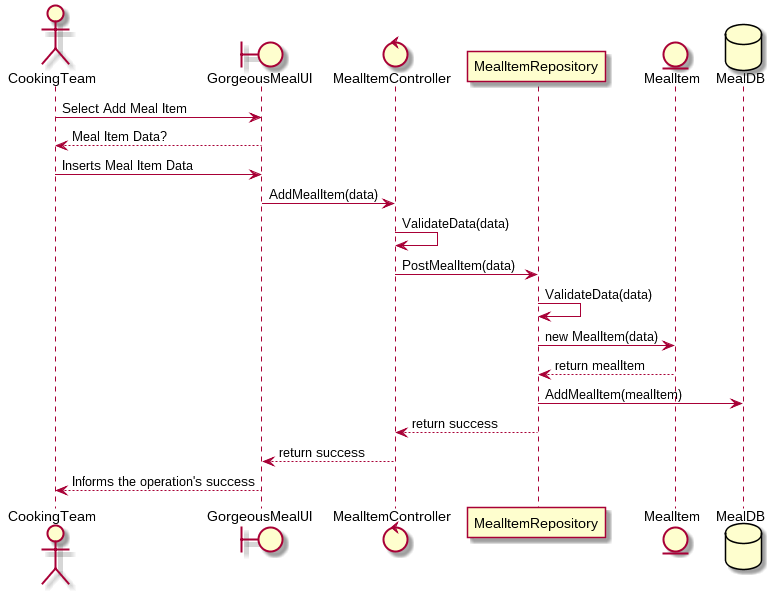

The diagram above was rendered by PlantUML. Its source (embedded in the PNG):
@startuml SequenceUC1Diagram
actor CookingTeam
boundary GorgeousMealUI
control MealItemController
participant MealItemRepository
entity MealItem
database MealDB

CookingTeam -> GorgeousMealUI : Select Add Meal Item
GorgeousMealUI --> CookingTeam : Meal Item Data?
CookingTeam -> GorgeousMealUI : Inserts Meal Item Data

GorgeousMealUI-> MealItemController : AddMealItem(data)
MealItemController -> MealItemController : ValidateData(data)

MealItemController -> MealItemRepository : PostMealItem(data)
MealItemRepository -> MealItemRepository : ValidateData(data)

MealItemRepository -> MealItem : new MealItem(data)
MealItem --> MealItemRepository : return mealItem
MealItemRepository -> MealDB : AddMealItem(mealItem)

MealItemRepository --> MealItemController : return success
MealItemController --> GorgeousMealUI : return success
GorgeousMealUI --> CookingTeam : Informs the operation's success
@enduml